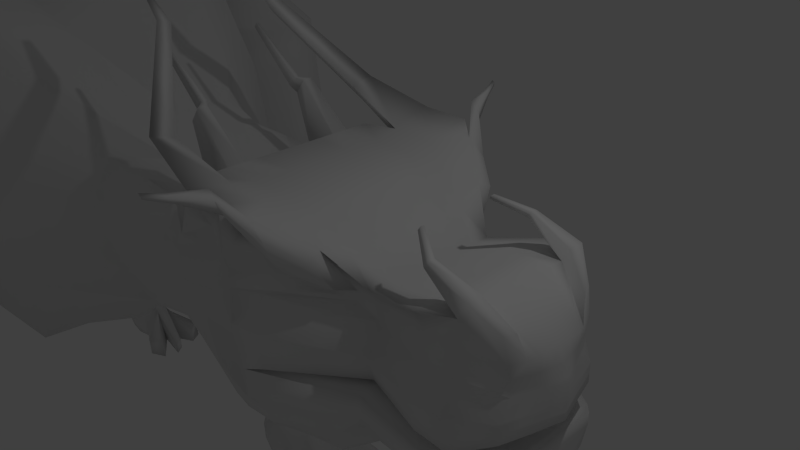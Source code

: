 # Source: Bakunawa2.blend  (saved by Blender 2.76.0; exported with 4.5.12 LTS)
import bpy
from mathutils import Matrix  # noqa: F401  (used for matrix-valued properties, if any)

bpy.ops.wm.read_factory_settings(use_empty=True)
scene = bpy.context.scene
scene.name = 'Scene'

# ---- collections
col_collection_1 = bpy.data.collections.new('Collection 1'); scene.collection.children.link(col_collection_1)

# ---- materials (node trees are filled in below, after node groups)
mat_material = bpy.data.materials.new('Material')
mat_material.alpha_threshold = 0.0
mat_material.use_transparent_shadow = False
mat_material.roughness = 0.5
mat_material.line_color = (0.0, 0.0, 0.0, 1.0)

# ---- material node trees

# ---- world
world_world = bpy.data.worlds.new('World'); scene.world = world_world
world_world.color = (0.05088, 0.05088, 0.05088)
world_world.use_sun_shadow = False
world_world.sun_shadow_jitter_overblur = 0.0
world_world.cycles.sampling_method = 'MANUAL'
world_world.cycles.sample_map_resolution = 256

# ---- cameras
cam_camera = bpy.data.cameras.new('Camera')
cam_camera.clip_end = 100.0
cam_camera.lens = 35.0
cam_camera.sensor_width = 32.0
cam_camera.sensor_height = 18.0
cam_camera.ortho_scale = 7.314
cam_camera.dof.focus_distance = 0.0
cam_camera.dof.aperture_fstop = 128.0

# ---- lights
light_lamp = bpy.data.lights.new('Lamp', 'POINT')
light_lamp.transmission_factor = 0.0
light_lamp.cutoff_distance = 30.0
light_lamp.energy = 100.0
light_lamp.shadow_buffer_clip_start = 1.001
light_lamp.shadow_soft_size = 0.1
light_lamp.shadow_maximum_resolution = 0.006
light_lamp.use_absolute_resolution = True
light_lamp.cycles.use_multiple_importance_sampling = False

# ---- meshes
me_cube = bpy.data.meshes.new('Cube')
me_cube.from_pydata([(2.421, 1.137, -1.094), (2.421, 0.0, -1.046), (-0.2982, 1.788e-07, -1.0), (-0.2982, 1.89, -1.0), (2.421, 1.019, 0.5779), (2.421, -5.96e-07, 0.5779), (-0.2982, -5.96e-08, 1.0), (-0.2982, 2.0, 1.251), (1.061, 0.9716, -0.9177), (1.061, 8.941e-08, -0.8697), (1.061, 0.9716, 0.2868), (1.061, -1.192e-07, 0.2868), (2.851, 0.8094, -0.9177), (3.123, -1.788e-07, -0.8697), (2.851, 0.691, 0.05469), (2.974, -7.749e-07, 0.05469), (1.945, 1.168, -1.032), (1.945, 3.129e-08, -0.984), (1.945, 1.168, 0.5237), (1.945, -4.292e-07, 0.5237), (2.421, 1.007, 0.2466), (-0.2982, 2.0, 0.6221), (1.061, 0.8271, 0.04367), (2.851, 0.6413, -0.1446), (3.042, -6.622e-07, -0.1446), (1.945, 1.039, 0.2142), (-0.02221, 1.791, -0.9177), (-0.02221, 1.607e-07, -0.8697), (-0.02221, 1.791, 1.106), (-0.02221, 2.608e-07, 0.8552), (0.1223, 1.619, 0.5604), (2.421, 1.043, -0.1408), (-0.2982, 1.962, 0.1803), (1.061, 0.8664, -0.2406), (2.851, 0.6413, -0.3776), (3.123, -5.306e-07, -0.3776), (1.945, 1.074, -0.1477), (-0.02221, 1.686, 0.09488), (2.421, 1.244, -0.5513), (-0.2982, 2.0, -0.2878), (1.061, 1.072, -0.5417), (2.851, 0.8094, -0.6244), (3.123, -3.911e-07, -0.6244), (1.945, 1.275, -0.531), (-0.02221, 1.892, -0.3393), (2.421, 0.5685, -1.176), (-0.2982, 1.0, -1.0), (2.421, 0.5093, 0.5779), (-0.2982, 1.0, 1.0), (1.061, 0.4858, 0.2868), (1.061, 0.4858, -1.0), (2.974, 0.4047, -0.9177), (2.974, 0.3455, 0.05469), (1.945, 0.5842, -1.114), (1.945, 0.5842, 0.5237), (2.974, 0.3207, -0.1446), (1.945, 0.7925, -1.085), (-0.02221, 0.8956, 0.8552), (-0.02221, 0.8956, -1.0), (1.061, 0.659, -0.9706), (2.974, 0.3207, -0.3776), (2.974, 0.4047, -0.6244), (-0.2982, 1.357, 1.089), (2.421, 1.032, -0.01817), (-0.2982, 1.962, 0.3202), (1.061, 0.854, -0.1506), (2.851, 0.6413, -0.3038), (3.097, -5.723e-07, -0.3038), (1.945, 1.063, -0.03308), (0.1287, 1.651, 0.1901), (-0.2982, 1.357, -1.0), (2.974, 0.3207, -0.3038), (0.6068, 1.315, -0.9177), (0.6068, 1.193e-07, -0.8697), (0.6068, 1.315, 0.776), (0.6068, 4.019e-08, 0.5252), (0.7505, 0.9158, 0.1559), (0.6068, 1.21, -0.09988), (0.6068, 1.416, -0.4568), (0.6068, 0.6577, -1.0), (0.6068, 0.6577, 0.5252), (0.7536, 0.9306, 0.01086), (0.6103, 1.061, 0.1808), (0.2923, 1.417, 0.3856), (0.2956, 1.433, 0.1981), (0.6119, 1.068, 0.1074), (0.4537, 1.25, 0.1528), (0.4513, 1.239, 0.2832), (0.294, 1.425, 0.2919), (0.3747, 1.342, 0.1755), (0.6111, 1.064, 0.1441), (0.5328, 1.159, 0.1301), (0.437, 1.229, 0.2537), (0.3355, 1.345, 0.2949), (0.3361, 1.348, 0.2593), (0.3878, 1.295, 0.1846), (0.3367, 1.351, 0.2236), (0.5394, 1.117, 0.1646), (0.5389, 1.115, 0.1881), (0.4892, 1.178, 0.1556), (0.4385, 1.236, 0.1701), (0.5399, 1.119, 0.141), (-0.3344, 1.53, -2.043), (-1.027, 1.573, -1.0), (-1.027, 5.96e-08, 1.0), (-1.027, 1.684, 0.6221), (-1.027, 2.0, 1.251), (-1.027, 1.0, 1.0), (-1.027, 1.646, 0.3202), (-3.074, 0.8819, 2.457), (-1.027, 1.684, -0.2878), (-1.027, 1.646, 0.1803), (-3.074, 0.8129, 2.542), (-3.074, 0.7754, 2.609), (-2.064, 1.545, 1.338), (-0.02221, 1.215, -0.9706), (2.421, 0.7712, -1.147), (2.421, 0.6909, 0.5779), (1.061, 0.659, 0.2868), (2.93, 0.549, -0.9177), (2.93, 0.4687, 0.05469), (1.945, 0.7925, 0.5237), (2.93, 0.435, -0.1446), (-0.02221, 1.215, 0.9446), (2.93, 0.435, -0.3776), (2.93, 0.549, -0.6244), (2.93, 0.435, -0.3038), (0.6068, 0.8922, 0.6146), (0.6068, 0.8922, -0.9706), (-0.3344, 1.357, -2.167), (-1.027, 1.357, 1.089), (-1.027, 1.472, 0.8813), (-2.064, 1.484, 1.449), (-2.064, 1.826, 1.535), (-2.064, 1.657, 1.2), (-2.737, 1.524, -1.058), (-1.673, 1.573, -1.0), (-2.207, 0.0, 0.6221), (-1.673, 0.0, 1.0), (-2.459, 0.0, 0.3202), (-1.673, 1.767, 0.3202), (-1.673, 1.684, 0.6221), (-1.673, 1.472, 0.8813), (-2.737, 0.0, 0.3081), (-1.673, 1.841, -0.2878), (-1.673, 1.841, 0.1803), (-2.737, 1.244, 0.3081), (-2.737, 1.524, -0.2336), (-1.673, 1.0, 1.0), (-2.207, 1.0, 0.6221), (-2.737, 0.8255, 0.3081), (-2.459, 1.0, 0.3202), (-2.459, 1.244, 0.3202), (-1.673, 1.357, 1.002), (-3.074, 0.985, 2.662), (-3.516, 0.8293, 2.978), (-3.516, 0.8439, 2.951), (-3.516, 0.8709, 2.918), (-3.516, 0.9111, 2.998), (-0.3001, 1.89, -1.422), (-1.129, 1.753, -1.422), (0.6157, 1.446, -1.023), (0.6157, 1.116, -1.023), (-1.864, 1.573, -1.422), (-2.713, 1.244, -1.546), (-2.713, 1.0, -1.896), (-2.713, 0.0, -1.896), (-0.3344, 1.788e-07, -2.14), (-0.3344, 1.0, -2.167), (-0.8273, 0.0, -2.167), (-0.8273, 1.573, -2.043), (-0.8273, 1.0, -2.167), (-0.8273, 1.244, -2.167), (-1.264, 1.4, -2.043), (-1.264, 1.207, -2.167), (-1.264, 1.0, -2.167), (-1.264, 0.0, -2.167), (0.6157, -6.025e-08, -1.023), (0.6157, 0.6053, -1.023), (0.6138, 1.446, -1.445), (0.5795, 0.6053, -2.19), (0.5795, -6.025e-08, -2.163), (0.5795, 1.116, -2.19), (0.5795, 1.2, -2.066), (1.011, 0.8315, -1.049), (1.011, 1.156, -1.049), (1.011, -2.384e-07, -1.049), (1.011, 0.6053, -1.049), (2.407, -8.941e-07, -1.315), (1.009, 1.156, -1.459), (2.407, 1.156, -1.315), (2.407, 0.8315, -1.315), (0.9747, 0.0, -1.948), (0.9747, 0.8315, -1.975), (0.9747, 0.9099, -1.85), (0.9747, 0.6053, -1.975), (1.991, 0.8315, -1.302), (1.991, 1.156, -1.302), (1.991, -7.153e-07, -1.302), (1.991, 0.6053, -1.302), (2.81, -1.133e-06, -1.328), (1.989, 1.156, -1.645), (2.81, 0.905, -1.318), (2.81, 0.5805, -1.318), (1.954, -7.153e-07, -2.016), (1.954, 0.8315, -2.042), (1.954, 0.9099, -1.918), (1.954, 0.6053, -2.042), (2.407, 0.6053, -1.315), (2.405, 1.156, -1.658), (2.371, -8.941e-07, -2.236), (2.371, 0.8315, -2.263), (2.371, 0.9099, -2.139), (2.371, 0.6053, -2.263), (2.81, 0.3543, -1.318), (2.808, 0.905, -1.598), (2.907, 0.1773, -1.325), (2.774, -1.132e-06, -2.092), (2.774, 0.5805, -2.092), (2.774, 0.6589, -1.968), (2.774, 0.3543, -2.092), (2.907, 0.5806, -1.321), (2.907, 0.803, -1.321), (2.907, 0.0001335, -1.33), (2.907, 0.3544, -1.321), (2.905, 0.0001335, -1.591), (2.905, 0.5806, -1.518), (2.905, 0.803, -1.518), (2.905, 0.3544, -1.518), (2.888, 0.3544, -1.765), (2.871, 0.0001335, -2.012), (2.871, 0.5806, -2.012), (2.871, 0.6591, -1.888), (2.871, 0.3544, -2.012), (-3.497, 1.524, -1.102), (-3.473, 1.244, -1.623), (-3.473, 0.0, -2.024), (-3.473, 1.0, -2.024), (-3.497, 0.0, 0.5534), (-3.497, 0.8255, 0.5534), (-3.497, 1.244, 0.3554), (-3.497, 1.524, -0.2226), (-4.692, 1.524, -1.102), (-4.668, 1.244, -1.623), (-4.668, 0.0, -2.3), (-4.668, 1.0, -2.3), (-4.692, 0.0, 0.7734), (-4.692, 1.0, 0.7734), (-4.692, 1.244, 0.3554), (-4.692, 1.524, -0.2226), (-1.893, 1.223, -1.897), (-1.524, 1.475, -1.843), (-0.9584, 1.651, -1.843), (-0.3195, 1.589, -1.843), (-1.893, 1.0, -1.897), (-1.893, 0.0, -1.897), (0.5944, 1.21, -1.867), (0.9895, 0.9202, -1.66), (1.969, 0.9202, -1.78), (2.386, 0.9202, -2.0), (2.789, 0.7657, -1.878), (2.886, 0.0001335, -1.829), (2.886, 0.5806, -1.798), (2.886, 0.7215, -1.798), (-6.474, 2.908, -1.323), (-6.45, 2.723, -1.811), (-6.204, 0.0, -3.17), (-6.45, 2.48, -2.117), (-6.228, 0.0, 2.442), (-6.474, 1.584, 2.069), (-6.474, 2.191, 2.013), (-6.474, 2.719, 0.6144), (2.421, 1.19, -0.8224), (-0.2982, 1.945, -0.6439), (1.061, 1.022, -0.7297), (2.851, 0.8094, -0.771), (3.123, -2.849e-07, -0.747), (1.945, 1.222, -0.7815), (-0.02221, 1.841, -0.6285), (2.974, 0.4047, -0.771), (0.6068, 1.366, -0.6873), (-1.027, 1.628, -0.6439), (2.93, 0.549, -0.771), (-1.673, 1.707, -0.6439), (-2.737, 1.524, -0.6457), (-3.497, 1.524, -0.6624), (-4.692, 1.524, -0.6624), (-6.474, 2.908, -0.6262), (2.421, 0.2843, -1.111), (2.421, 0.2546, 0.5779), (1.061, 0.2429, 0.2868), (3.048, 0.2024, -0.8937), (2.974, 0.1727, 0.05469), (1.945, 0.2921, 0.5237), (3.008, 0.1603, -0.1446), (-0.02221, 0.4478, 0.8552), (3.048, 0.1603, -0.3776), (3.048, 0.2024, -0.6244), (-0.2982, 0.5, -1.0), (-0.2982, 0.5, 1.0), (1.061, 0.2429, -0.9348), (1.945, 0.2921, -1.049), (-0.02221, 0.4478, -0.9348), (3.035, 0.1603, -0.3038), (0.6068, 0.3289, -0.9348), (0.6068, 0.3289, 0.5252), (-1.027, 0.5, 1.0), (-1.673, 0.5, 1.0), (-2.207, 0.5, 0.6221), (-2.737, 0.4128, 0.3081), (-2.459, 0.5, 0.3202), (-2.713, 0.5, -1.896), (-0.3344, 0.5, -2.167), (-0.8273, 0.5, -2.167), (-1.264, 0.5, -2.167), (0.6157, 0.3026, -1.023), (0.5795, 0.3026, -2.19), (1.011, 0.3026, -1.049), (0.9747, 0.3026, -1.975), (1.991, 0.3026, -1.302), (1.954, 0.3026, -2.042), (2.407, 0.3026, -1.315), (2.371, 0.3026, -2.263), (2.81, 0.1771, -1.323), (2.774, 0.1771, -2.092), (2.871, 0.1773, -2.012), (-3.497, 0.4128, 0.5534), (-3.473, 0.5, -2.024), (-4.692, 0.5, 0.7734), (-4.668, 0.5, -2.3), (-1.893, 0.5, -1.897), (-6.351, 0.7934, 1.905), (-6.327, 0.7934, -2.861), (3.048, 0.2024, -0.759), (-0.2982, 0.75, -1.0), (-0.2982, 0.75, 1.0), (1.061, 0.3644, -0.9674), (1.945, 0.4382, -1.082), (-0.02221, 0.6717, -0.9674), (0.6068, 0.4933, -0.9674), (-1.027, 0.75, 1.0), (-1.673, 0.75, 1.0), (-2.207, 0.75, 0.6221), (-2.737, 0.6192, 0.3081), (-2.459, 0.75, 0.3202), (-2.713, 0.75, -1.896), (-0.3344, 0.75, -2.167), (-0.8273, 0.75, -2.167), (-1.264, 0.75, -2.167), (0.6157, 0.454, -1.023), (0.5795, 0.454, -2.19), (1.011, 0.454, -1.049), (0.9747, 0.454, -1.975), (1.991, 0.454, -1.302), (1.954, 0.454, -2.042), (2.407, 0.454, -1.315), (2.371, 0.454, -2.263), (2.81, 0.2657, -1.321), (2.774, 0.2657, -2.092), (2.871, 0.2658, -2.012), (-3.497, 0.6192, 0.5534), (-3.473, 0.75, -2.024), (-4.692, 0.75, 0.7734), (-4.668, 0.75, -2.3), (-6.413, 1.189, 1.987), (-6.389, 1.637, -2.847), (2.421, 0.4264, -1.143), (2.421, 0.382, 0.5779), (1.061, 0.3644, 0.2868), (3.011, 0.3035, -0.9057), (2.974, 0.2591, 0.05469), (1.945, 0.4382, 0.5237), (2.991, 0.2405, -0.1446), (-0.02221, 0.6717, 0.8552), (3.011, 0.2405, -0.3776), (3.011, 0.3035, -0.6244), (3.004, 0.2405, -0.3038), (0.6068, 0.4933, 0.5252), (-1.893, 0.75, -1.897), (3.011, 0.3035, -0.765), (-7.801, 3.351, -1.67), (-7.447, 3.0, -2.218), (-7.2, 0.0, -4.229), (-10.77, 4.821, -2.066), (-7.447, 2.757, -2.626), (-7.224, 0.0, 2.87), (-10.77, 4.821, -0.946), (-7.409, 1.466, 2.567), (-7.471, 1.861, 2.677), (-10.77, 4.594, 1.049), (-10.77, 3.912, -0.9975), (-10.77, 3.685, 0.9975), (-7.471, 2.468, 2.602), (-7.801, 3.204, 0.3505), (-7.801, 3.351, -0.9434), (-7.385, 1.914, -3.932), (-10.77, 3.912, -2.118), (-7.077, 3.685, 0.9975), (-7.347, 1.07, 2.458), (-7.077, 3.912, -2.118), (-7.323, 1.07, -3.951), (-7.077, 3.912, -0.9975), (-10.2, 3.351, -1.67), (-10.51, 3.0, -2.218), (-10.27, 0.0, -3.937), (-8.574, 4.179, -9.535), (-10.51, 2.757, -2.626), (-10.29, 0.0, 2.87), (-8.574, 5.354, -9.506), (-10.48, 1.466, 2.567), (-10.54, 1.861, 2.677), (-8.901, 5.354, -9.506), (-8.901, 4.179, -9.535), (-9.126, 5.344, -5.434), (-10.54, 2.468, 2.602), (-10.2, 3.204, 0.3505), (-10.2, 3.351, -0.9434), (-10.45, 1.914, -3.641), (-9.126, 3.912, -5.47), (-8.212, 4.177, -5.47), (-10.41, 1.07, 2.458), (-8.212, 4.809, -5.434), (-10.39, 1.07, -3.659), (-10.78, 4.809, -5.434), (-7.077, 4.821, -0.946), (-7.077, 4.594, 1.049), (-7.077, 4.821, -2.066), (-8.39, 3.685, 1.58), (-8.39, 3.531, -2.118), (-8.051, 0.0, -4.229), (-8.075, 0.0, 2.87), (-8.199, 1.07, 2.458), (-8.298, 2.757, -2.626), (-8.298, 3.0, -2.218), (-8.322, 2.468, 2.602), (-8.26, 1.466, 2.567), (-8.322, 1.861, 2.677), (-8.466, 3.351, -1.67), (-8.236, 1.914, -3.932), (-8.175, 1.07, -3.951), (-8.466, 3.204, 0.9388), (-8.39, 5.745, -0.946), (-8.39, 4.594, 1.632), (-8.39, 5.745, -2.066), (-9.538, 3.531, -2.118), (-9.267, 1.07, 2.458), (-9.366, 3.0, -2.218), (-9.391, 1.861, 2.677), (-9.3, 3.351, -1.67), (-9.243, 1.07, -3.951), (-9.538, 5.745, -0.946), (-9.538, 5.745, -2.066), (-9.538, 3.685, 1.58), (-9.12, 0.0, -4.229), (-9.144, 0.0, 2.87), (-9.366, 2.757, -2.626), (-9.391, 2.468, 2.602), (-9.329, 1.466, 2.567), (-9.305, 1.914, -3.932), (-9.3, 3.204, 0.9388), (-9.538, 4.594, 1.632), (2.421, 1.225, -0.6475), (-0.2982, 1.98, -0.4141), (1.061, 1.054, -0.6084), (2.851, 0.8094, -0.6764), (3.123, -3.534e-07, -0.6679), (1.945, 1.256, -0.6199), (-0.02221, 1.874, -0.4419), (0.6068, 1.398, -0.5386), (-1.027, 1.664, -0.4141), (-1.673, 1.793, -0.4141), (2.974, 0.4047, -0.6764), (2.93, 0.549, -0.6764), (-2.737, 1.524, -0.3798), (-3.497, 1.524, -0.3786), (-4.692, 1.524, -0.3786), (-6.474, 2.786, 0.1743), (3.048, 0.2024, -0.6722), (3.011, 0.3035, -0.6743), (-10.77, 3.765, 0.29), (-7.077, 3.765, 0.29), (-7.801, 3.256, -0.1084), (-9.924, 5.344, -5.434), (-10.2, 3.256, -0.1084), (-10.78, 4.177, -5.47), (-9.924, 3.912, -5.47), (-10.77, 4.674, 0.3415), (-7.077, 4.674, 0.3415), (-8.39, 5.599, 0.7174), (-9.538, 5.599, 0.7174), (-9.751, 3.891, -4.214), (-10.57, 4.146, -4.214), (-9.751, 5.513, -4.18), (-10.57, 4.754, -4.18), (-8.104, 4.754, -4.18), (-8.104, 4.146, -4.214), (-8.983, 3.891, -4.214), (-8.983, 5.513, -4.18), (-9.848, 3.998, -4.74), (-10.55, 4.214, -4.74), (-9.848, 5.014, -4.71), (-10.55, 4.729, -4.71), (-8.452, 4.729, -4.71), (-8.452, 4.214, -4.74), (-9.197, 3.998, -4.74), (-9.197, 5.014, -4.71), (-15.11, 2.719, 0.7458), (-15.09, 2.575, 0.2371), (-14.85, 0.0, -1.593), (-20.93, 1.686, 1.59), (-15.09, 2.385, -0.08156), (-14.87, 0.0, 3.828), (-20.89, 1.466, 1.674), (-15.05, 1.466, 3.46), (-15.11, 1.686, 3.388), (-20.66, 0.001493, 1.517), (-15.11, 2.16, 3.329), (-15.11, 2.572, 2.765), (-15.11, 2.719, 1.472), (-15.05, 1.727, -0.4885), (-15.11, 2.624, 2.306), (-19.89, 3.015, -2.265), (-20.1, 2.369, -1.537), (-14.99, 1.07, 3.452), (-14.97, 1.07, -1.315), (-19.36, 0.0, -3.273), (-19.23, 2.523, -2.065), (-19.37, 2.631, -1.688), (-8.199, 4.891, -9.506), (-8.199, 4.389, -9.535), (-9.252, 4.389, -9.535), (-9.252, 4.891, -9.506), (-10.43, 4.836, -6.794), (-9.635, 5.347, -6.794), (-10.43, 4.248, -6.828), (-8.892, 5.347, -6.794), (-8.892, 4.001, -6.828), (-8.041, 4.248, -6.828), (-8.041, 4.836, -6.794), (-9.635, 4.001, -6.828), (-11.66, 4.83, -5.964), (-11.26, 4.803, -5.037), (-11.27, 4.17, -5.055), (-10.64, 5.152, -5.628), (-10.65, 3.906, -5.646), (-11.68, 4.241, -5.981), (-11.08, 5.155, -6.514), (-11.1, 3.995, -6.531), (-13.55, 4.626, -4.954), (-13.41, 4.616, -4.634), (-13.41, 4.398, -4.64), (-13.19, 4.737, -4.838), (-13.2, 4.307, -4.844), (-13.55, 4.423, -4.96), (-13.35, 4.738, -5.144), (-13.35, 4.338, -5.15), (-9.01, 3.895, -10.18), (-9.01, 5.517, -10.13), (-8.473, 5.517, -10.13), (-8.473, 3.895, -10.18), (-7.858, 5.063, -10.13), (-7.858, 4.24, -10.18), (-9.586, 4.24, -10.18), (-9.586, 5.063, -10.13), (-9.01, 3.923, -10.96), (-9.01, 5.545, -10.92), (-8.473, 5.545, -10.92), (-8.473, 3.923, -10.96), (-7.363, 5.091, -10.92), (-7.363, 4.267, -10.96), (-9.927, 4.267, -10.96), (-9.927, 5.091, -10.92), (-9.01, 3.941, -11.48), (-9.01, 5.563, -11.44), (-8.473, 5.563, -11.44), (-8.473, 3.941, -11.48), (-7.363, 5.109, -11.44), (-7.363, 4.285, -11.48), (-9.927, 4.285, -11.48), (-9.927, 5.109, -11.44), (-6.348, 5.091, -10.92), (-6.348, 4.267, -10.96), (-6.347, 5.109, -11.44), (-6.347, 4.285, -11.48), (-6.462, 5.526, -10.89), (-7.572, 5.824, -10.89), (-6.461, 5.538, -11.41), (-7.572, 5.836, -11.41), (-6.461, 3.829, -10.99), (-7.571, 3.603, -10.99), (-6.46, 3.841, -11.51), (-7.571, 3.615, -11.51), (-2.569, 1.13, 2.029), (-2.569, 1.179, 1.94), (-2.569, 1.27, 1.829), (-2.569, 1.405, 2.098), (-17.02, 3.14, -1.062), (-16.88, 3.032, -1.439), (-16.31, 0.0, -2.461), (-20.93, 4.41, -0.5993), (-16.84, 3.015, -1.453), (-17.77, 0.0, 2.925), (-21.15, 4.354, 0.2901), (-17.85, 1.466, 2.486), (-17.89, 1.686, 2.402), (-20.91, 3.144, 0.3693), (-17.03, 3.985, 1.403), (-20.35, 3.33, -1.378), (-17.87, 2.79, 2.345), (-17.51, 3.027, 0.8797), (-17.16, 3.14, -0.5092), (-16.69, 2.357, -1.834), (-20.69, 3.2, -0.52), (-17.32, 3.067, 0.1296), (-16.81, 4.041, 0.5141), (-16.66, 4.128, -0.3966), (-17.79, 1.07, 2.495), (-16.19, 3.992, -1.677), (-16.4, 1.7, -2.612), (-16.46, 4.128, -1.168), (-20.07, 3.152, -2.711), (-20.14, 3.33, -2.15), (-20.53, 2.369, 0.08565), (-20.32, 2.369, -0.7255), (-20.92, 2.79, 1.533), (-19.86, 2.518, 0.2538), (-19.51, 2.631, -1.135), (-19.73, 2.357, -2.646), (-20.46, 2.369, -0.202), (-19.67, 2.558, -0.4964), (-20.83, 1.07, 1.683), (-19.45, 1.7, -3.424), (-20.59, 4.54, -1.458), (-20.38, 4.54, -2.229), (-17.28, 5.195, 1.324), (-16.35, 5.202, -2.075), (-20.23, 4.362, -3.109), (-16.7, 5.338, -1.247), (-17.05, 5.251, 0.4348), (-16.9, 5.338, -0.4759), (-20.55, 5.035, 0.1699), (-20.35, 5.08, -0.6256), (-20.17, 5.163, -1.347), (-19.92, 5.163, -2.289), (-17.9, 5.61, 0.8767), (-17.11, 5.616, -2.009), (-19.77, 5.041, -2.715), (-17.27, 5.737, -1.583), (-17.7, 5.655, 0.08119), (-17.52, 5.737, -0.64), (-19.09, 3.571, 1.445), (-17.83, 2.875, -2.742), (-19.41, 1.686, 1.996), (-17.92, 1.7, -3.018), (-19.37, 1.466, 2.08), (-17.84, 0.0, -2.867), (-19.3, 0.0, 2.519), (-19.31, 1.07, 2.089), (-18.36, 3.015, -1.859), (-18.21, 2.357, -2.24), (-18.05, 2.655, -1.752), (-19.39, 2.79, 1.939), (-18.68, 2.772, 0.5667), (-19.33, 4.781, 1.366), (-19.23, 5.322, 0.5233), (-18.38, 5.812, -2.976), (-18.7, 5.934, -1.962), (-18.95, 5.934, -1.02), (-19.12, 5.852, -0.2983), (-19.91, 3.393, 1.227), (-18.65, 2.697, -2.961), (-20.13, 1.466, 1.877), (-20.07, 1.07, 1.886), (-18.97, 2.357, -2.443), (-18.64, 2.527, -1.908), (-19.27, 2.645, 0.4103), (-20.15, 4.603, 1.147), (-12.85, 0.0, -1.995), (-19.89, 5.179, 0.3466), (-19.04, 5.669, -3.153), (-19.61, 5.791, -1.196), (-20.17, 1.686, 1.793), (-18.69, 1.7, -3.221), (-18.6, 0.0, -3.07), (-20.06, -0.001493, 2.316), (-19.12, 3.015, -2.062), (-20.16, 2.79, 1.736), (-19.36, 5.791, -2.139), (-19.78, 5.708, -0.475), (-18.65, 1.686, 2.199), (-17.16, 1.7, -2.815), (-17.07, 0.0, -2.664), (-18.54, 0.0, 2.722), (-17.6, 3.015, -1.656), (-18.63, 2.79, 2.142), (-18.03, 6.078, -1.785), (-18.46, 5.995, -0.1216), (-18.27, 3.748, 1.664), (-17.01, 3.052, -2.524), (-18.61, 1.466, 2.283), (-18.55, 1.07, 2.292), (-17.45, 2.357, -2.037), (-17.46, 2.782, -1.595), (-18.1, 2.9, 0.7232), (-18.51, 4.958, 1.584), (-18.56, 5.466, 0.7), (-17.72, 5.956, -2.799), (-18.28, 6.078, -0.8428), (-17.65, 3.933, -5.105), (-18.15, 3.93, -4.875), (-15.94, 4.342, -4.287), (-16.03, 5.041, -4.518), (-17.28, 4.699, -9.624), (-18.24, 4.63, -5.105), (-18.22, 4.982, -4.945), (-17.81, 5.345, -5.198), (-16.32, 5.315, -4.438), (-16.7, 4.138, -4.852), (-17.17, 4.035, -4.979), (-18.69, 4.393, -10.0), (-18.27, 4.469, -10.16), (-17.04, 5.512, -4.993), (-17.42, 5.428, -5.096), (-12.87, 0.0, 4.217), (-13.0, 1.07, 3.826), (-13.1, 2.547, -0.3841), (-13.1, 2.761, -0.02627), (-13.12, 2.294, 3.819), (-13.12, 2.757, 2.812), (-13.06, 1.466, 3.878), (-13.12, 1.762, 3.885), (-13.12, 2.922, 0.5449), (-13.04, 1.808, -1.243), (-12.97, 1.07, -1.717), (-13.12, 2.816, 2.297), (-13.12, 2.922, 1.36), (-17.61, 4.07, -5.92), (-18.17, 3.968, -5.706), (-15.91, 4.379, -5.102), (-16.0, 5.079, -5.332), (-18.26, 4.668, -5.937), (-18.19, 5.02, -5.76), (-17.77, 5.383, -6.013), (-16.28, 5.352, -5.252), (-16.66, 4.276, -5.667), (-17.14, 4.173, -5.793), (-17.0, 5.549, -5.808), (-17.39, 5.466, -5.91), (-17.34, 5.22, -9.796), (-18.16, 4.989, -11.59), (-18.75, 4.914, -10.17), (-18.7, 5.176, -10.04), (-18.39, 5.446, -10.23), (-17.55, 5.423, -9.736), (-17.56, 4.622, -9.972), (-17.91, 4.546, -10.07), (-18.1, 5.251, -11.53), (-17.97, 5.522, -11.72), (-17.81, 5.57, -10.08), (-18.1, 5.508, -10.15), (-6.143, 4.961, -11.02), (-6.143, 4.402, -11.06), (-6.143, 4.974, -11.44), (-6.143, 4.414, -11.48), (-6.267, 5.78, -11.07), (-6.938, 5.96, -11.07), (-6.267, 5.787, -11.38), (-6.937, 5.967, -11.38), (-6.278, 3.683, -11.24), (-6.878, 3.561, -11.24), (-6.278, 3.69, -11.52), (-6.878, 3.567, -11.52), (-23.96, 1.3, -2.516), (-18.06, 5.486, -11.36), (-18.25, 5.215, -11.24), (-25.35, 0.8394, 0.8158), (-24.97, 1.79, -0.414), (-24.25, 1.781, -2.008), (-24.83, 1.79, -0.7555), (-25.05, 1.79, -0.2263), (-23.87, 0.0, -2.556), (-18.29, 4.953, -11.32), (-16.16, 4.99, -11.99), (-17.14, 5.264, -10.69), (-17.05, 4.91, -10.7), (-18.25, 4.433, -11.21), (-17.99, 4.509, -11.31), (-24.61, 1.79, -1.285), (-24.4, 2.262, -1.76), (-25.18, 0.001493, 0.9358), (-25.41, 1.129, 0.81), (-25.45, 1.29, 0.7549), (-17.56, 5.463, -11.04), (-17.56, 4.662, -11.19), (-17.77, 4.586, -11.25), (-16.26, 5.206, -11.57), (-16.18, 4.974, -11.59), (-17.71, 5.609, -11.26), (-17.89, 5.547, -11.31), (-18.08, 4.469, -11.51), (-18.02, 5.066, -11.74), (-16.76, 4.951, -11.71), (-16.9, 5.266, -11.83), (-17.89, 4.545, -11.72), (-17.38, 5.499, -11.66), (-17.45, 4.698, -11.8), (-17.67, 4.622, -11.76), (-17.3, 5.219, -11.87), (-17.66, 5.142, -11.8), (-17.62, 5.645, -11.79), (-17.79, 5.583, -11.76), (-16.28, 5.222, -11.92), (-16.61, 6.057, -11.43), (-16.49, 5.79, -11.55), (-16.48, 6.012, -11.85), (-16.42, 5.742, -11.98), (-16.47, 4.604, -11.38), (-16.72, 4.288, -11.38), (-16.3, 4.586, -12.01), (-16.65, 4.278, -11.91), (-18.28, 4.672, -10.78), (-18.5, 5.142, -10.71), (-17.69, 5.174, -10.43), (-17.64, 4.891, -10.39), (-18.49, 4.621, -10.69), (-18.53, 4.968, -10.78), (-18.34, 5.322, -10.81), (-18.19, 5.364, -10.77), (-17.91, 4.774, -10.68), (-18.09, 4.723, -10.73), (-17.91, 5.307, -10.55), (-18.04, 5.405, -10.73), (-17.56, 5.837, -6.912), (-16.7, 5.581, -6.207), (-17.73, 4.044, -6.892), (-18.35, 3.91, -7.057), (-19.1, 5.147, -6.848), (-18.56, 5.621, -7.178), (-16.32, 5.224, -6.311), (-16.21, 4.312, -6.011), (-19.09, 3.776, -6.779), (-19.21, 4.689, -7.079), (-18.06, 5.729, -7.045), (-17.11, 4.178, -6.728), (-32.5, 0.7852, -0.2336), (-33.88, 0.4724, 2.3), (-33.5, 1.117, 1.365), (-32.78, 1.111, 0.1526), (-33.36, 1.117, 1.105), (-33.58, 1.117, 1.508), (-32.41, 0.0, -0.2636), (-33.15, 1.117, 0.7028), (-32.93, 1.438, 0.3415), (-33.71, 0.001493, 2.391), (-33.94, 0.6687, 2.296), (-33.98, 0.7781, 2.254), (-42.69, 0.4175, 3.334), (-44.08, 0.2575, 5.204), (-43.7, 0.5875, 4.513), (-42.98, 0.5843, 3.619), (-43.56, 0.5875, 4.322), (-43.78, 0.5875, 4.619), (-42.61, 0.0, 3.312), (-43.35, 0.5875, 4.025), (-43.13, 0.7515, 3.758), (-43.91, 0.001493, 5.271), (-44.14, 0.3579, 5.2), (-44.18, 0.4139, 5.169), (-2.352, 0.801, 1.629), (-2.352, 0.949, 1.629), (-2.527, 0.801, 1.406), (-2.527, 0.949, 1.406), (-2.459, 0.7223, 1.648), (-2.459, 0.8172, 1.648), (-2.571, 0.7223, 1.505), (-2.571, 0.8172, 1.505), (-3.356, 0.7495, 2.283), (-3.356, 0.7899, 2.283), (-3.404, 0.7495, 2.222), (-3.404, 0.7899, 2.222), (0.6361, 1.5, 0.6856), (0.2296, 1.808, 0.8988), (0.729, 1.242, 0.2849), (0.323, 1.696, 0.5463), (-0.2112, 2.02, 1.218), (-0.2843, 2.107, 1.494), (-0.1096, 2.059, 1.211), (-0.1569, 2.116, 1.389), (-0.3889, 2.516, 1.436), (-0.4155, 2.547, 1.537), (-0.3519, 2.53, 1.434), (-0.3691, 2.55, 1.499), (-0.4937, 2.781, 1.52), (-0.5111, 2.802, 1.586), (-0.4695, 2.791, 1.518), (-0.4807, 2.804, 1.561), (2.786, 0.7249, 0.3993), (2.497, 0.9448, 0.7504), (2.497, 0.7249, 0.7504), (2.839, 0.5758, 0.3993), (1.84, 0.9199, 0.8945), (1.84, 0.7782, 0.8945), (1.874, 0.888, 0.9691), (1.874, 0.7929, 0.9691), (1.449, 0.6228, 1.086), (1.449, 0.5366, 1.086), (1.469, 0.6034, 1.131), (1.469, 0.5455, 1.131)], [], [(302, 27, 2, 298), (295, 299, 6, 29), (116, 0, 12, 119), (335, 48, 107, 340), (278, 26, 3, 273), (277, 16, 8, 274), (293, 290, 11, 19), (301, 17, 9, 300), (294, 292, 15, 24), (289, 5, 15, 292), (20, 4, 14, 23), (288, 1, 17, 301), (289, 293, 19, 5), (272, 0, 16, 277), (4, 20, 25, 18), (63, 20, 23, 66), (303, 294, 24, 67), (18, 25, 22, 10), (28, 30, 21, 7), (7, 21, 105, 106), (76, 30, 883, 882), (280, 72, 26, 278), (305, 295, 29, 75), (304, 73, 27, 302), (81, 77, 37, 69), (64, 32, 111, 108), (297, 296, 35, 42), (38, 31, 34, 41), (63, 31, 36, 68), (68, 36, 33, 65), (69, 37, 32, 64), (461, 38, 41, 464), (477, 297, 42, 465), (32, 39, 110, 111), (77, 78, 44, 37), (31, 38, 43, 36), (36, 43, 40, 33), (37, 44, 39, 32), (298, 2, 177, 315), (472, 125, 61, 471), (125, 124, 60, 61), (128, 79, 58, 115), (127, 123, 57, 80), (126, 122, 55, 71), (117, 121, 54, 47), (116, 45, 53, 56), (117, 47, 52, 120), (122, 120, 52, 55), (56, 53, 50, 59), (121, 118, 49, 54), (366, 45, 51, 369), (123, 62, 48, 57), (115, 58, 46, 70), (124, 126, 71, 60), (136, 103, 160, 163), (30, 69, 64, 21), (25, 68, 65, 22), (20, 63, 68, 25), (69, 30, 83, 88, 84), (62, 7, 106, 130), (296, 303, 67, 35), (31, 63, 66, 34), (22, 65, 81, 76), (118, 127, 80, 49), (59, 50, 79, 128), (33, 40, 78, 77), (65, 33, 77, 81), (300, 9, 73, 304), (290, 305, 75, 11), (274, 8, 72, 280), (10, 22, 76, 74), (86, 89, 95, 100), (81, 69, 84, 89, 86, 91, 85), (30, 76, 82, 87, 83), (76, 81, 85, 90, 82), (98, 97, 101, 99, 100, 95, 96, 94, 93, 92), (88, 83, 93, 94), (91, 86, 100, 99), (90, 85, 101, 97), (89, 84, 96, 95), (87, 82, 98, 92), (85, 91, 99, 101), (82, 90, 97, 98), (84, 88, 94, 96), (83, 87, 92, 93), (130, 106, 133, 132), (281, 103, 136, 283), (107, 130, 153, 148), (108, 111, 145, 140), (111, 110, 144, 145), (273, 3, 103, 281), (21, 64, 108, 105), (340, 107, 148, 341), (131, 105, 141, 142), (105, 108, 140, 141), (8, 59, 128, 72), (10, 74, 127, 118), (48, 62, 130, 107), (150, 146, 240, 239), (34, 66, 126, 124), (26, 115, 70, 3), (28, 7, 62, 123), (18, 10, 118, 121), (16, 56, 59, 8), (23, 14, 120, 122), (117, 898, 903, 901), (0, 116, 56, 16), (4, 18, 121, 117), (66, 23, 122, 126), (74, 28, 123, 127), (72, 128, 115, 26), (41, 34, 124, 125), (464, 41, 125, 472), (45, 116, 119, 51), (152, 142, 141, 140), (147, 146, 145, 144), (473, 147, 144, 470), (164, 165, 237, 235), (343, 150, 239, 360), (344, 342, 149, 151), (149, 342, 870, 871), (343, 344, 151, 150), (146, 152, 140, 145), (150, 151, 152, 146), (311, 166, 236, 327), (151, 149, 142, 152), (149, 148, 153, 142), (130, 131, 142, 153), (593, 592, 113, 112), (131, 130, 132, 114), (105, 131, 114, 134), (106, 105, 134, 133), (154, 109, 157, 158), (595, 594, 109, 154), (594, 593, 112, 109), (592, 595, 154, 113), (156, 155, 158, 157), (109, 112, 156, 157), (113, 154, 158, 155), (112, 113, 155, 156), (378, 254, 175, 348), (70, 46, 178, 162), (250, 251, 173, 174), (251, 252, 170, 173), (346, 168, 180, 350), (252, 253, 102, 170), (129, 102, 183, 182), (135, 136, 163, 164), (103, 3, 159, 160), (312, 167, 169, 313), (129, 168, 171, 172), (172, 171, 175, 174), (170, 172, 174, 173), (313, 169, 176, 314), (102, 129, 172, 170), (253, 159, 179, 256), (254, 250, 174, 175), (350, 180, 195, 352), (315, 177, 186, 317), (182, 183, 194, 193), (161, 162, 184, 185), (3, 70, 162, 161), (168, 129, 182, 180), (159, 3, 161, 179), (193, 194, 206, 205), (185, 184, 196, 197), (257, 189, 201, 258), (184, 187, 199, 196), (189, 185, 197, 201), (180, 182, 193, 195), (179, 161, 185, 189), (162, 178, 187, 184), (256, 179, 189, 257), (354, 207, 213, 356), (319, 198, 188, 321), (205, 206, 212, 211), (197, 196, 191, 190), (258, 201, 209, 259), (317, 186, 198, 319), (352, 195, 207, 354), (195, 193, 205, 207), (213, 211, 218, 220), (356, 213, 220, 358), (321, 188, 200, 323), (211, 212, 219, 218), (207, 205, 211, 213), (201, 197, 190, 209), (196, 199, 208, 191), (203, 214, 224, 221), (215, 202, 222, 227), (220, 218, 231, 233), (358, 220, 233, 359), (214, 357, 323, 200, 223, 216, 224), (209, 190, 202, 215), (191, 208, 214, 203), (259, 209, 215, 260), (190, 191, 203, 202), (221, 224, 228, 226), (228, 225, 261, 230, 325, 359, 233, 229), (263, 262, 231, 232), (224, 216, 223, 225, 228), (222, 221, 226, 227), (226, 228, 229, 233, 231, 262), (260, 215, 227, 263), (202, 203, 221, 222), (218, 219, 232, 231), (240, 241, 249, 248), (234, 235, 243, 242), (285, 234, 242, 286), (360, 239, 247, 362), (235, 237, 245, 243), (284, 135, 234, 285), (146, 147, 241, 240), (135, 164, 235, 234), (248, 249, 271, 270), (242, 243, 265, 264), (286, 242, 264, 287), (362, 247, 269, 364), (243, 245, 267, 265), (239, 240, 248, 247), (327, 236, 244, 329), (219, 260, 263, 232), (227, 226, 262, 263), (212, 259, 260, 219), (206, 258, 259, 212), (183, 256, 257, 194), (194, 257, 258, 206), (165, 164, 250, 254), (102, 253, 256, 183), (160, 159, 253, 252), (163, 160, 252, 251), (164, 163, 251, 250), (345, 165, 254, 378), (270, 271, 393, 392), (365, 332, 400, 395), (364, 269, 388, 387), (287, 264, 380, 394), (331, 364, 387, 398), (247, 248, 270, 269), (329, 244, 266, 332), (269, 270, 392, 388), (332, 266, 382, 400), (475, 286, 287, 476), (473, 284, 285, 474), (474, 285, 286, 475), (135, 284, 283, 136), (12, 275, 282, 119), (462, 273, 281, 469), (469, 281, 283, 470), (463, 274, 280, 468), (119, 282, 279, 51), (291, 333, 276, 13), (0, 272, 275, 12), (468, 280, 278, 467), (461, 272, 277, 466), (466, 277, 274, 463), (467, 278, 273, 462), (369, 379, 333, 291), (363, 329, 332, 365), (476, 287, 394, 481), (268, 331, 398, 385), (265, 267, 384, 381), (166, 311, 330, 255), (361, 327, 329, 363), (246, 328, 331, 268), (238, 326, 328, 246), (217, 324, 325, 230), (355, 321, 323, 357), (210, 322, 324, 217), (192, 318, 320, 204), (351, 317, 319, 353), (353, 319, 321, 355), (204, 320, 322, 210), (349, 315, 317, 351), (181, 316, 318, 192), (347, 313, 314, 348), (346, 312, 313, 347), (167, 312, 316, 181), (255, 330, 314, 176), (345, 311, 327, 361), (143, 139, 310, 309), (139, 137, 308, 310), (143, 309, 326, 238), (104, 306, 307, 138), (368, 377, 305, 290), (336, 300, 304, 339), (374, 376, 303, 296), (1, 288, 291, 13), (334, 298, 315, 349), (478, 375, 297, 477), (375, 374, 296, 297), (339, 304, 302, 338), (377, 373, 295, 305), (376, 372, 294, 303), (367, 371, 293, 289), (366, 288, 301, 337), (367, 289, 292, 370), (372, 370, 292, 294), (337, 301, 300, 336), (371, 368, 290, 293), (6, 299, 306, 104), (373, 335, 299, 295), (338, 302, 298, 334), (58, 338, 334, 46), (57, 48, 335, 373), (54, 49, 368, 371), (53, 337, 336, 50), (55, 52, 370, 372), (47, 367, 370, 52), (45, 366, 337, 53), (47, 54, 371, 367), (71, 55, 372, 376), (80, 57, 373, 377), (79, 339, 338, 58), (61, 60, 374, 375), (471, 61, 375, 478), (46, 334, 349, 178), (60, 71, 376, 374), (50, 336, 339, 79), (49, 80, 377, 368), (165, 345, 361, 237), (168, 346, 347, 171), (171, 347, 348, 175), (178, 349, 351, 187), (199, 353, 355, 208), (187, 351, 353, 199), (208, 355, 357, 214), (237, 361, 363, 245), (245, 363, 365, 267), (51, 279, 379, 369), (267, 365, 395, 384), (264, 265, 381, 380), (311, 345, 378, 330), (328, 362, 364, 331), (326, 360, 362, 328), (324, 358, 359, 325), (322, 356, 358, 324), (318, 352, 354, 320), (320, 354, 356, 322), (316, 350, 352, 318), (312, 346, 350, 316), (330, 378, 348, 314), (309, 310, 344, 343), (308, 307, 341, 342), (310, 308, 342, 344), (309, 343, 360, 326), (306, 340, 341, 307), (288, 366, 369, 291), (299, 335, 340, 306), (447, 456, 414, 410), (449, 453, 404, 422), (445, 457, 409, 420), (446, 455, 406, 403), (454, 445, 420, 407), (455, 458, 417, 406), (448, 446, 403, 402), (456, 459, 415, 414), (457, 447, 410, 409), (483, 415, 391, 479), (458, 449, 422, 417), (481, 394, 401, 480), (533, 535, 408, 411), (534, 532, 531, 530), (730, 727, 516, 514), (733, 677, 508, 524), (724, 729, 513, 523), (726, 725, 510, 507), (723, 724, 523, 511), (728, 734, 520, 517), (725, 732, 519, 510), (731, 726, 507, 506), (727, 728, 517, 516), (426, 399, 495, 494), (480, 401, 424, 487), (394, 380, 399, 401), (402, 416, 390, 396), (448, 402, 396, 444), (440, 393, 397, 427), (450, 451, 383, 386), (489, 450, 386, 486), (427, 397, 425, 442), (401, 399, 426, 424), (396, 390, 386, 383), (479, 391, 389, 486), (452, 427, 442, 460), (487, 424, 441, 488), (424, 426, 443, 441), (459, 440, 427, 452), (380, 437, 428, 399), (443, 426, 494, 497), (395, 400, 439, 438), (387, 388, 436, 435), (392, 393, 440, 434), (380, 381, 433, 437), (384, 395, 438, 432), (385, 398, 431, 430), (381, 384, 432, 433), (398, 387, 435, 431), (400, 382, 429, 439), (388, 392, 434, 436), (415, 459, 452, 391), (391, 452, 460, 389), (488, 441, 450, 489), (441, 443, 451, 450), (437, 448, 444, 428), (399, 428, 496, 495), (438, 439, 449, 458), (435, 436, 447, 457), (434, 440, 459, 456), (437, 433, 446, 448), (432, 438, 458, 455), (430, 431, 445, 454), (433, 432, 455, 446), (431, 435, 457, 445), (439, 429, 453, 449), (436, 434, 456, 447), (442, 488, 489, 460), (425, 487, 488, 442), (390, 479, 486, 386), (460, 489, 486, 389), (397, 480, 487, 425), (729, 730, 514, 513), (735, 731, 506, 518), (732, 733, 524, 519), (734, 735, 518, 520), (393, 481, 480, 397), (416, 483, 479, 390), (279, 471, 478, 379), (379, 478, 477, 333), (271, 476, 481, 393), (44, 467, 462, 39), (43, 466, 463, 40), (38, 461, 466, 43), (78, 468, 467, 44), (40, 463, 468, 78), (110, 469, 470, 144), (39, 462, 469, 110), (241, 474, 475, 249), (147, 473, 474, 241), (249, 475, 476, 271), (284, 473, 470, 283), (275, 464, 472, 282), (282, 472, 471, 279), (333, 477, 465, 276), (272, 461, 464, 275), (494, 495, 503, 502), (497, 494, 502, 505), (496, 490, 498, 504), (444, 396, 491, 490), (428, 444, 490, 496), (396, 383, 493, 491), (451, 443, 497, 492), (383, 451, 492, 493), (498, 499, 484, 485), (499, 501, 423, 484), (503, 504, 418, 419), (493, 492, 500, 501), (492, 497, 505, 500), (495, 496, 504, 503), (491, 493, 501, 499), (490, 491, 499, 498), (522, 527, 526, 521), (523, 513, 603, 616), (507, 510, 600, 597), (511, 523, 616, 601), (510, 519, 611, 600), (506, 507, 597, 596), (516, 517, 609, 608), (513, 514, 604, 603), (518, 506, 596, 610), (517, 520, 613, 609), (519, 524, 618, 611), (520, 518, 610, 613), (514, 516, 608, 604), (524, 508, 598, 618), (532, 533, 411, 531), (504, 498, 485, 418), (505, 502, 421, 413), (502, 503, 419, 421), (501, 500, 482, 423), (500, 505, 413, 482), (530, 531, 563, 562), (412, 530, 562, 556), (405, 412, 556, 559), (537, 536, 405, 529), (535, 538, 528, 408), (538, 537, 529, 528), (536, 539, 412, 405), (539, 534, 530, 412), (484, 423, 541, 542), (418, 485, 539, 536), (421, 419, 537, 538), (413, 421, 538, 535), (419, 418, 536, 537), (423, 482, 543, 541), (534, 539, 547, 545), (482, 413, 535, 533), (546, 540, 548, 554), (542, 541, 549, 550), (544, 542, 550, 552), (533, 532, 540, 546), (539, 485, 544, 547), (532, 534, 545, 540), (482, 533, 546, 543), (485, 484, 542, 544), (552, 550, 553, 555), (549, 551, 554, 548), (550, 549, 548, 553), (547, 544, 552, 555), (541, 543, 551, 549), (540, 545, 553, 548), (545, 547, 555, 553), (543, 546, 554, 551), (556, 562, 570, 564), (559, 556, 564, 567), (558, 560, 568, 566), (529, 405, 559, 561), (411, 408, 558, 557), (531, 411, 557, 563), (528, 529, 561, 560), (408, 528, 560, 558), (574, 566, 585, 587), (568, 569, 581, 580), (571, 565, 573, 579), (562, 563, 571, 570), (561, 559, 567, 569), (557, 558, 566, 565), (563, 557, 565, 571), (560, 561, 569, 568), (577, 575, 574, 576), (572, 578, 579, 573), (575, 572, 573, 574), (567, 564, 572, 575), (564, 570, 578, 572), (570, 571, 579, 578), (575, 577, 590, 591), (565, 566, 574, 573), (581, 583, 763, 761), (569, 577, 583, 581), (577, 576, 582, 583), (576, 568, 580, 582), (587, 585, 765, 767), (566, 568, 584, 585), (576, 574, 587, 586), (568, 576, 586, 584), (591, 590, 770, 771), (567, 575, 591, 589), (577, 569, 588, 590), (569, 567, 589, 588), (132, 133, 595, 592), (134, 114, 593, 594), (133, 134, 594, 595), (114, 132, 592, 593), (697, 606, 634, 704), (614, 615, 639, 638), (671, 681, 509, 512), (527, 626, 607, 621), (609, 613, 614, 606), (673, 682, 631, 627), (626, 629, 612, 607), (681, 686, 624, 509), (682, 683, 525, 631), (672, 671, 512, 630), (674, 685, 521, 526), (684, 672, 630, 515), (685, 673, 627, 521), (703, 609, 606, 697), (686, 675, 625, 624), (628, 622, 625, 629), (622, 509, 624, 625), (522, 623, 626, 527), (623, 628, 629, 626), (619, 617, 635, 637), (621, 607, 632, 633), (674, 526, 620, 670), (613, 610, 615, 614), (610, 596, 619, 615), (629, 625, 605, 612), (596, 597, 617, 619), (526, 527, 621, 620), (632, 599, 641, 642), (637, 635, 645, 647), (665, 706, 721, 722), (599, 602, 640, 641), (607, 612, 599, 632), (615, 619, 637, 639), (606, 614, 638, 634), (612, 605, 602, 599), (620, 621, 633, 636), (670, 620, 709, 708), (678, 688, 641, 640), (680, 687, 643, 642), (688, 680, 642, 641), (687, 679, 646, 643), (636, 633, 643, 646), (633, 632, 642, 643), (638, 639, 649, 648), (634, 638, 648, 644), (704, 634, 644, 705), (639, 637, 647, 649), (676, 663, 664, 678), (695, 706, 665, 666), (696, 707, 667, 668), (707, 695, 666, 667), (705, 696, 668, 664), (620, 636, 713, 709), (636, 646, 714, 713), (702, 660, 651, 698), (694, 703, 662, 661), (675, 662, 650, 669), (693, 701, 659, 658), (692, 700, 657, 656), (702, 693, 658, 660), (700, 699, 654, 657), (690, 691, 655, 653), (689, 694, 661, 652), (701, 690, 653, 659), (699, 689, 652, 654), (669, 650, 663, 676), (605, 669, 676, 602), (625, 675, 669, 605), (602, 676, 678, 640), (666, 665, 679, 687), (668, 667, 680, 688), (667, 666, 687, 680), (664, 668, 688, 678), (706, 645, 716, 721), (651, 670, 708, 718), (660, 674, 670, 651), (661, 662, 675, 686), (658, 659, 673, 685), (656, 657, 672, 684), (660, 658, 685, 674), (657, 654, 671, 672), (653, 655, 683, 682), (652, 661, 686, 681), (659, 653, 682, 673), (654, 652, 681, 671), (603, 604, 689, 699), (611, 618, 690, 701), (604, 608, 694, 689), (618, 598, 691, 690), (616, 603, 699, 700), (597, 600, 693, 702), (601, 616, 700, 692), (600, 611, 701, 693), (608, 609, 703, 694), (597, 702, 698, 617), (646, 679, 715, 714), (698, 651, 718, 717), (644, 648, 696, 705), (649, 647, 695, 707), (648, 649, 707, 696), (647, 645, 706, 695), (663, 704, 705, 664), (662, 703, 697, 650), (650, 697, 704, 663), (714, 715, 742, 741), (711, 710, 738, 739), (709, 713, 740, 737), (715, 722, 747, 742), (717, 718, 745, 744), (708, 709, 737, 736), (710, 717, 744, 738), (713, 714, 741, 740), (679, 665, 722, 715), (645, 635, 711, 716), (635, 617, 710, 711), (617, 698, 717, 710), (483, 416, 735, 734), (417, 422, 733, 732), (416, 402, 731, 735), (409, 410, 730, 729), (414, 415, 728, 727), (402, 403, 726, 731), (406, 417, 732, 725), (415, 483, 734, 728), (407, 420, 724, 723), (403, 406, 725, 726), (420, 409, 729, 724), (422, 404, 677, 733), (410, 414, 727, 730), (841, 836, 751, 750), (833, 838, 748, 753), (842, 832, 758, 759), (832, 833, 753, 758), (834, 835, 720, 755), (836, 837, 752, 751), (838, 839, 712, 748), (840, 841, 750, 719), (718, 708, 736, 745), (721, 716, 743, 746), (722, 721, 746, 747), (716, 711, 739, 743), (827, 831, 797, 798), (831, 830, 792, 797), (829, 820, 786, 794), (821, 826, 773, 774), (822, 823, 784, 783), (824, 825, 781, 785), (826, 827, 798, 773), (828, 829, 794, 793), (839, 843, 754, 712), (835, 840, 719, 720), (843, 834, 755, 754), (837, 842, 759, 752), (760, 761, 763, 762), (580, 581, 761, 760), (582, 580, 760, 762), (583, 582, 762, 763), (765, 764, 766, 767), (586, 587, 767, 766), (584, 586, 766, 764), (585, 584, 764, 765), (768, 769, 771, 770), (590, 588, 768, 770), (588, 589, 769, 768), (589, 591, 771, 769), (623, 522, 787, 778), (631, 525, 780, 772), (622, 628, 776, 779), (628, 623, 778, 776), (509, 622, 779, 791), (512, 509, 791, 790), (515, 630, 775, 789), (627, 631, 772, 777), (522, 521, 788, 787), (630, 512, 790, 775), (802, 783, 795, 811), (797, 792, 804, 809), (794, 786, 803, 806), (785, 781, 749, 799), (786, 785, 799, 803), (773, 798, 810, 757), (793, 794, 806, 805), (801, 784, 816, 818), (830, 822, 783, 792), (825, 821, 774, 781), (823, 828, 793, 784), (820, 824, 785, 786), (800, 749, 756, 757), (803, 799, 749, 800), (805, 806, 808, 807), (807, 808, 810, 809), (806, 803, 800, 808), (808, 800, 757, 810), (802, 807, 809, 804), (801, 805, 807, 802), (798, 797, 809, 810), (781, 774, 756, 749), (774, 773, 757, 756), (783, 802, 815, 813), (795, 796, 782, 811), (784, 801, 782, 796), (783, 784, 796, 795), (801, 802, 811, 782), (812, 813, 815, 814), (804, 792, 812, 814), (802, 804, 814, 815), (792, 783, 813, 812), (816, 817, 819, 818), (793, 805, 819, 817), (805, 801, 818, 819), (784, 793, 817, 816), (720, 719, 824, 820), (712, 754, 828, 823), (750, 751, 821, 825), (753, 748, 822, 830), (754, 755, 829, 828), (752, 759, 827, 826), (719, 750, 825, 824), (748, 712, 823, 822), (751, 752, 826, 821), (755, 720, 820, 829), (758, 753, 830, 831), (759, 758, 831, 827), (742, 747, 842, 837), (744, 745, 834, 843), (736, 737, 840, 835), (738, 744, 843, 839), (737, 740, 841, 840), (739, 738, 839, 838), (741, 742, 837, 836), (745, 736, 835, 834), (746, 743, 833, 832), (747, 746, 832, 842), (743, 739, 838, 833), (740, 741, 836, 841), (307, 308, 137, 138), (521, 627, 777, 788), (772, 780, 850, 844), (791, 779, 849, 855), (779, 776, 846, 849), (787, 788, 852, 851), (789, 775, 845, 853), (777, 772, 844, 847), (790, 791, 855, 854), (776, 778, 848, 846), (775, 790, 854, 845), (778, 787, 851, 848), (788, 777, 847, 852), (855, 849, 861, 867), (844, 850, 862, 856), (851, 852, 864, 863), (849, 846, 858, 861), (853, 845, 857, 865), (854, 855, 867, 866), (847, 844, 856, 859), (846, 848, 860, 858), (848, 851, 863, 860), (845, 854, 866, 857), (852, 847, 859, 864), (858, 860, 863, 864, 859, 856, 862, 865, 857, 866, 867, 861), (868, 869, 873, 872), (148, 149, 871, 869), (342, 341, 868, 870), (341, 148, 869, 868), (874, 872, 876, 878), (870, 868, 872, 874), (871, 870, 874, 875), (869, 871, 875, 873), (878, 876, 877, 879), (875, 874, 878, 879), (873, 875, 879, 877), (872, 873, 877, 876), (880, 882, 883, 881), (28, 74, 880, 881), (28, 881, 887, 885), (74, 76, 882, 880), (887, 886, 890, 891), (883, 30, 884, 886), (881, 883, 886, 887), (30, 28, 885, 884), (890, 888, 892, 894), (886, 884, 888, 890), (884, 885, 889, 888), (885, 887, 891, 889), (892, 893, 895, 894), (888, 889, 893, 892), (889, 891, 895, 893), (891, 890, 894, 895), (897, 898, 899, 896), (117, 120, 899, 898), (14, 4, 897, 896), (120, 14, 896, 899), (902, 900, 904, 906), (4, 117, 901, 900), (897, 4, 900, 902), (898, 897, 902, 903), (904, 905, 907, 906), (903, 902, 906, 907), (901, 903, 907, 905), (900, 901, 905, 904)])
me_cube.polygons.foreach_set('use_smooth', [True] * 853)
me_cube.materials.append(mat_material)
me_cube.use_remesh_preserve_volume = False
me_cube.use_remesh_preserve_attributes = False
me_cube.use_mirror_vertex_groups = False
me_cube.update()

# ---- objects
ob_cube = bpy.data.objects.new('Cube', me_cube)
ob_lamp = bpy.data.objects.new('Lamp', light_lamp)
ob_camera = bpy.data.objects.new('Camera', cam_camera)

# ---- transforms, parenting, visibility, modifiers, constraints
ob_cube.location = (0.0, 0.0, 0.0)
ob_cube.lock_rotations_4d = False
ob_cube.empty_display_type = 'ARROWS'
ob_cube.lineart.crease_threshold = 0.0
_m = ob_cube.modifiers.new('Mirror', 'MIRROR')
_m.use_axis = (False, True, False)
ob_lamp.location = (4.076, 1.005, 5.904)
ob_lamp.rotation_euler = (0.6503, 0.05522, 1.866)
ob_lamp.lock_rotations_4d = False
ob_lamp.empty_display_type = 'ARROWS'
ob_lamp.color = (0.0, 0.0, 0.0, 0.0)
ob_lamp.lineart.crease_threshold = 0.0
ob_camera.location = (7.481, -6.508, 5.344)
ob_camera.rotation_euler = (1.109, 0.01082, 0.8149)
ob_camera.lock_rotations_4d = False
ob_camera.empty_display_type = 'ARROWS'
ob_camera.color = (0.0, 0.0, 0.0, 0.0)
ob_camera.display_type = 'WIRE'
ob_camera.lineart.crease_threshold = 0.0

# ---- collection membership
col_collection_1.objects.link(ob_cube)
col_collection_1.objects.link(ob_lamp)
col_collection_1.objects.link(ob_camera)

# ---- scene / render settings (as saved in the file)
scene.camera = ob_camera
scene.frame_start = 1; scene.frame_end = 250; scene.frame_set(238)
scene.render.engine = 'BLENDER_EEVEE_NEXT'
scene.render.resolution_percentage = 50
scene.render.dither_intensity = 0.0
scene.cycles.use_denoising = False
scene.cycles.samples = 10
scene.cycles.sampling_pattern = 'TABULATED_SOBOL'
scene.cycles.light_sampling_threshold = 0.0
scene.cycles.use_adaptive_sampling = False
scene.cycles.use_light_tree = False
scene.cycles.blur_glossy = 0.0
scene.cycles.pixel_filter_type = 'GAUSSIAN'
scene.cycles.sample_clamp_indirect = 0.0
scene.view_settings.view_transform = 'Standard'
bpy.context.view_layer.update()
